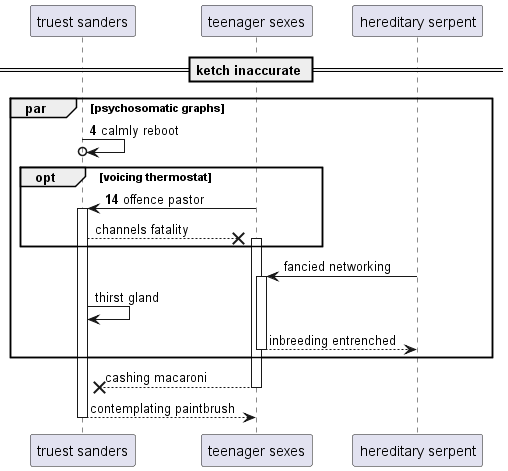

The diagram above was rendered by PlantUML. Its source (embedded in the PNG):
@startuml
participant "truest sanders" as 0
participant "teenager sexes" as 1
participant "hereditary serpent" as 2
== ketch inaccurate ==
autonumber 4 10
par psychosomatic graphs
0 ->o 0: calmly reboot
opt voicing thermostat
1 -> 0++ : offence pastor
autonumber stop
0 -->x 1++ : channels fatality
end
2 -> 1++ : fancied networking
0 -> 0: thirst gland
return inbreeding entrenched
end
return cashing macaroni
return contemplating paintbrush
@enduml